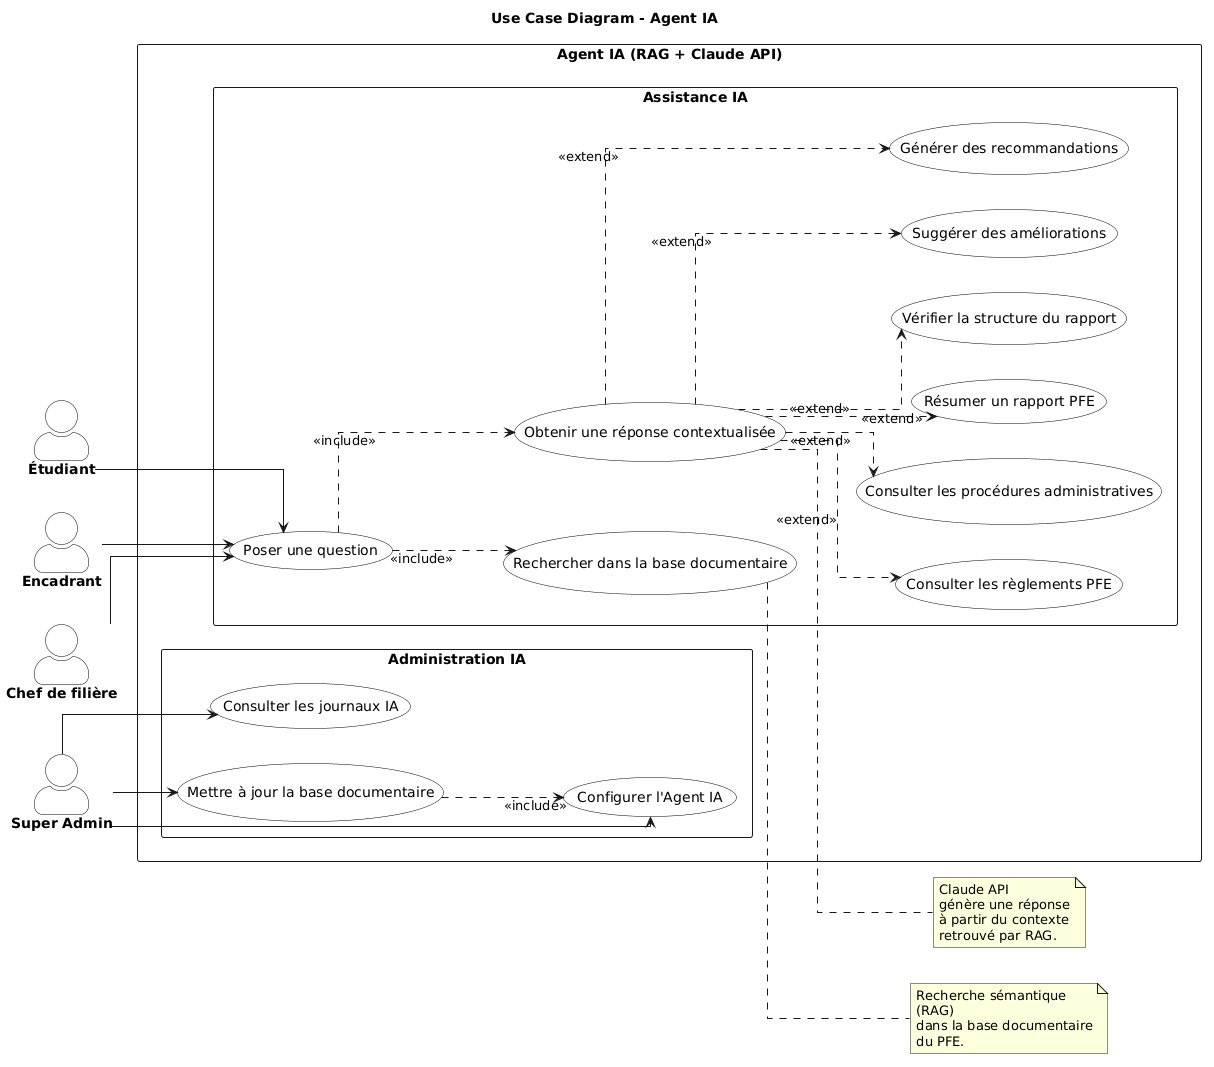

The diagram above was rendered by PlantUML. Its source (embedded in the PNG):
@startuml
left to right direction

skinparam shadowing false
skinparam packageStyle rectangle
skinparam linetype ortho
skinparam actorStyle awesome

skinparam actor {
    BackgroundColor White
    BorderColor Black
    FontStyle bold
}

skinparam usecase {
    BackgroundColor White
    BorderColor Black
}

title Use Case Diagram - Agent IA

actor "Étudiant" as Student
actor "Encadrant" as Supervisor
actor "Chef de filière" as Head
actor "Super Admin" as Admin

rectangle "Agent IA (RAG + Claude API)" {

package "Assistance IA" {

usecase "Poser une question" as UC_Ask

usecase "Obtenir une réponse contextualisée" as UC_Answer

usecase "Rechercher dans la base documentaire" as UC_Search

usecase "Consulter les règlements PFE" as UC_Rules

usecase "Consulter les procédures administratives" as UC_Process

usecase "Résumer un rapport PFE" as UC_Summary

usecase "Vérifier la structure du rapport" as UC_Check

usecase "Suggérer des améliorations" as UC_Suggestions

usecase "Générer des recommandations" as UC_Recommendation

}

package "Administration IA" {

usecase "Configurer l'Agent IA" as UC_Config

usecase "Mettre à jour la base documentaire" as UC_KB

usecase "Consulter les journaux IA" as UC_Logs

}

}

Student --> UC_Ask
Supervisor --> UC_Ask
Head --> UC_Ask

Admin --> UC_Config
Admin --> UC_KB
Admin --> UC_Logs

UC_Ask ..> UC_Search : <<include>>
UC_Ask ..> UC_Answer : <<include>>

UC_Answer ..> UC_Rules : <<extend>>
UC_Answer ..> UC_Process : <<extend>>
UC_Answer ..> UC_Summary : <<extend>>
UC_Answer ..> UC_Check : <<extend>>
UC_Answer ..> UC_Suggestions : <<extend>>
UC_Answer ..> UC_Recommendation : <<extend>>

UC_KB ..> UC_Config : <<include>>

note right of UC_Search
Recherche sémantique
(RAG)
dans la base documentaire
du PFE.
end note

note right of UC_Answer
Claude API
génère une réponse
à partir du contexte
retrouvé par RAG.
end note
@enduml